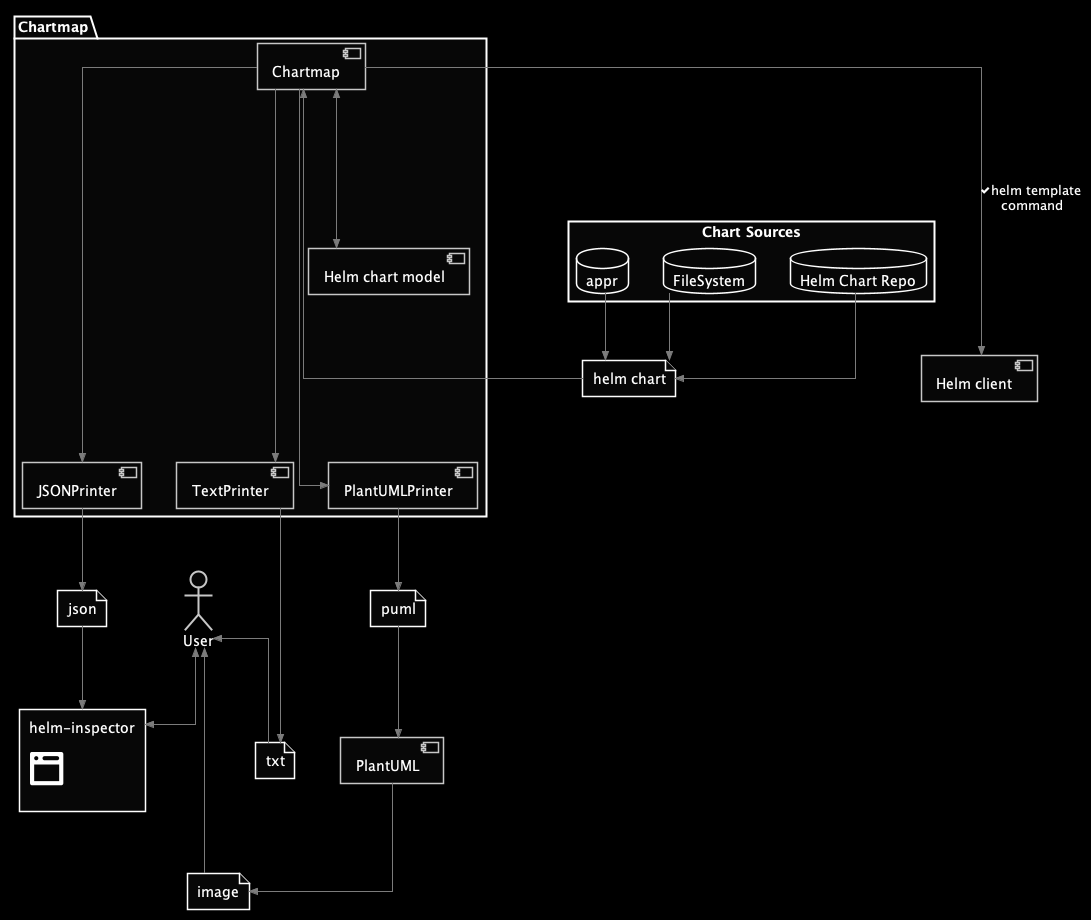

The diagram above was rendered by PlantUML. Its source (embedded in the PNG):
@startuml
' Use straight lines
skinparam linetype ortho

' Color Scheme
skinparam backgroundColor white

skinparam rectangleBorderColor black
skinparam rectangleArrowColor LightSlateGray

skinparam usecaseBorderColor black
skinparam usecaseArrowColor LightSlateGray

skinparam artifactBorderColor black
skinparam artifactArrowColor LightSlateGray

skinparam linetype ortho
skinparam shadowing false
skinparam componentStyle uml2
skinparam monochrome reverse
skinparam packageBackgroundColor Ghostwhite

actor a as "User"

file hc as "helm chart"
rectangle cs as "Chart Sources" {
database fs as "FileSystem"
database hr as "Helm Chart Repo"
database ar as "appr"
}

component hcl as "Helm client"
component pu as "PlantUML"
rectangle hi as "helm-inspector\n\n<size:50><&browser>\n"

file pf as "puml"
file tf as "txt"
file jf as "json"
file if as "image"

package app as "Chartmap" {
 component cm as "Chartmap"
 component pup as "PlantUMLPrinter"
 component tp as "TextPrinter"
 component jp as "JSONPrinter"
 component hcm as "Helm chart model"
}
cm ---->> hcl: <&check>helm template\n command
cm <<-->> hcm
cm <<---- hc
cm --->> [pup]
cm --->> [tp]
cm --->> [jp]
fs -->> hc
hr -->> hc
ar -->> hc
pup -->> pf
tp -->> tf
jp -->> jf
pf -->> pu
pu -->> if
jf -->> hi
a <<-- if
a <<-->> hi
a <<-- tf


@enduml